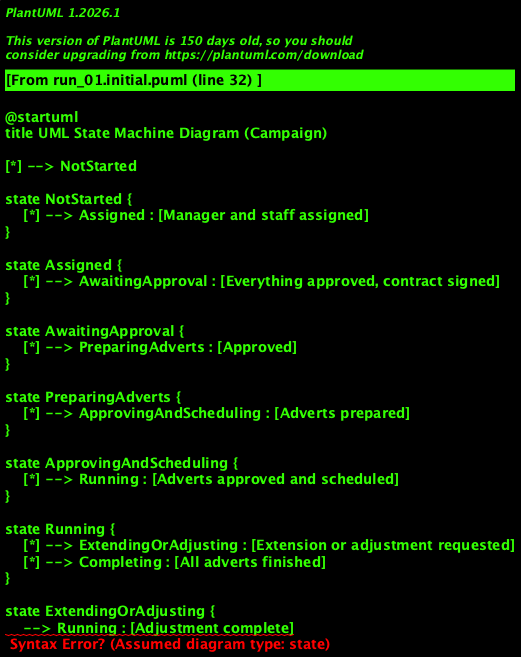

The diagram above was rendered by PlantUML. Its source (embedded in the PNG):
@startuml
title UML State Machine Diagram (Campaign)

[*] --> NotStarted

state NotStarted {
    [*] --> Assigned : [Manager and staff assigned]
}

state Assigned {
    [*] --> AwaitingApproval : [Everything approved, contract signed]
}

state AwaitingApproval {
    [*] --> PreparingAdverts : [Approved]
}

state PreparingAdverts {
    [*] --> ApprovingAndScheduling : [Adverts prepared]
}

state ApprovingAndScheduling {
    [*] --> Running : [Adverts approved and scheduled]
}

state Running {
    [*] --> ExtendingOrAdjusting : [Extension or adjustment requested]
    [*] --> Completing : [All adverts finished]
}

state ExtendingOrAdjusting {
    --> Running : [Adjustment complete]
}

state Completing {
    [*] --> PaymentHandling : [Final statement prepared]
}

state PaymentHandling {
    [*] --> AwaitingBalance : [Amount paid < required]
    [*] --> MarkedPaid : [Amount paid >= required]
}

state AwaitingBalance {
    --> MarkedPaid : [Correct balance settled]
}

state MarkedPaid {
    [*] --> Archived : [Full amount paid]
}

state Archived {
    [*] --> [*] : [Campaign archived, staff and managers released]
}

@enduml